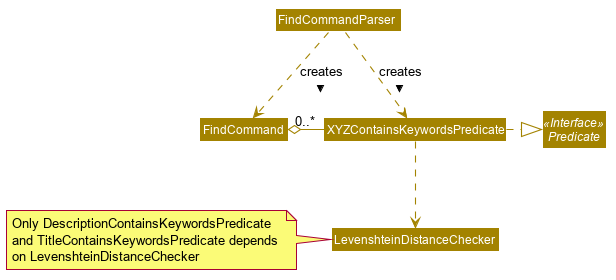

The diagram above was rendered by PlantUML. Its source (embedded in the PNG):
@startuml








skinparam BackgroundColor #FFFFFFF

skinparam Shadowing false

skinparam Class {
    AttributeFontColor #FFFFFF
    AttributeFontName Arial
    FontColor #FFFFFF
    BorderThickness 1
    BorderColor #FFFFFF
    StereotypeFontColor #FFFFFF
    FontName Arial
}

skinparam Actor {
    BorderColor #000000
    Color #000000
    FontName Arial
}

skinparam Sequence {
    MessageAlign center
    BoxFontSize 15
    BoxPadding 0
    BoxFontColor #FFFFFF
    FontName Arial
}

skinparam Participant {
    FontColor #FFFFFFF
    Padding 20
}

skinparam MinClassWidth 50
skinparam ParticipantPadding 10
skinparam Shadowing false
skinparam DefaultTextAlignment center
skinparam packageStyle Rectangle

hide footbox
hide members
hide circle
skinparam arrowThickness 1.1
skinparam arrowColor #A38300
skinparam classBackgroundColor #A38300


Interface Predicate <<Interface>>

Class FindCommand
Class FindCommandParser
Class XYZContainsKeywordsPredicate
Class LevenshteinDistanceChecker

FindCommandParser ..> FindCommand : creates >
FindCommandParser ..> XYZContainsKeywordsPredicate : creates >
Predicate <|.left. XYZContainsKeywordsPredicate

FindCommand o- "0..*" XYZContainsKeywordsPredicate

XYZContainsKeywordsPredicate ..> LevenshteinDistanceChecker
note left: Only DescriptionContainsKeywordsPredicate \nand TitleContainsKeywordsPredicate depends \non LevenshteinDistanceChecker

@enduml